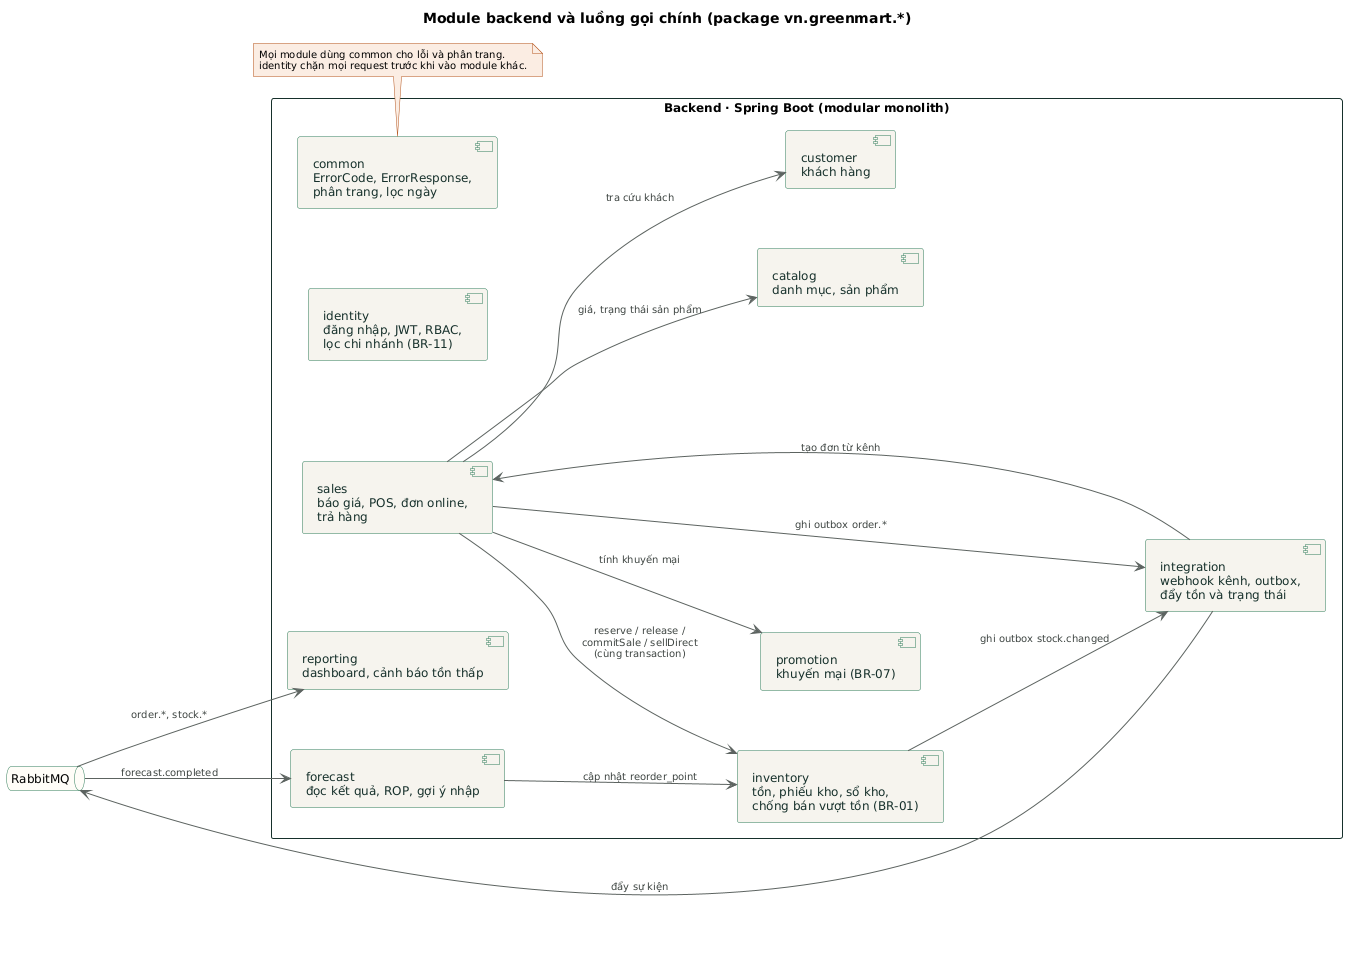

The diagram above was rendered by PlantUML. Its source (embedded in the PNG):
@startuml 01-module-backend
!include _style.iuml
left to right direction
title Module backend và luồng gọi chính (package vn.greenmart.*)

rectangle "Backend · Spring Boot (modular monolith)" {
  component "identity\nđăng nhập, JWT, RBAC,\nlọc chi nhánh (BR-11)" as id
  component "catalog\ndanh mục, sản phẩm" as cat
  component "customer\nkhách hàng" as cus
  component "promotion\nkhuyến mại (BR-07)" as pro
  component "sales\nbáo giá, POS, đơn online,\ntrả hàng" as sal
  component "inventory\ntồn, phiếu kho, sổ kho,\nchống bán vượt tồn (BR-01)" as inv
  component "integration\nwebhook kênh, outbox,\nđẩy tồn và trạng thái" as itg
  component "reporting\ndashboard, cảnh báo tồn thấp" as rep
  component "forecast\nđọc kết quả, ROP, gợi ý nhập" as fc
  component "common\nErrorCode, ErrorResponse,\nphân trang, lọc ngày" as com
}
queue "RabbitMQ" as mq

sal --> pro : tính khuyến mại
sal --> cat : giá, trạng thái sản phẩm
sal --> cus : tra cứu khách
sal --> inv : reserve / release /\ncommitSale / sellDirect\n(cùng transaction)
itg --> sal : tạo đơn từ kênh
inv --> itg : ghi outbox stock.changed
sal --> itg : ghi outbox order.*
itg --> mq : đẩy sự kiện
mq --> rep : order.*, stock.*
mq --> fc : forecast.completed
fc --> inv : cập nhật reorder_point

note bottom of com
  Mọi module dùng common cho lỗi và phân trang.
  identity chặn mọi request trước khi vào module khác.
end note
@enduml